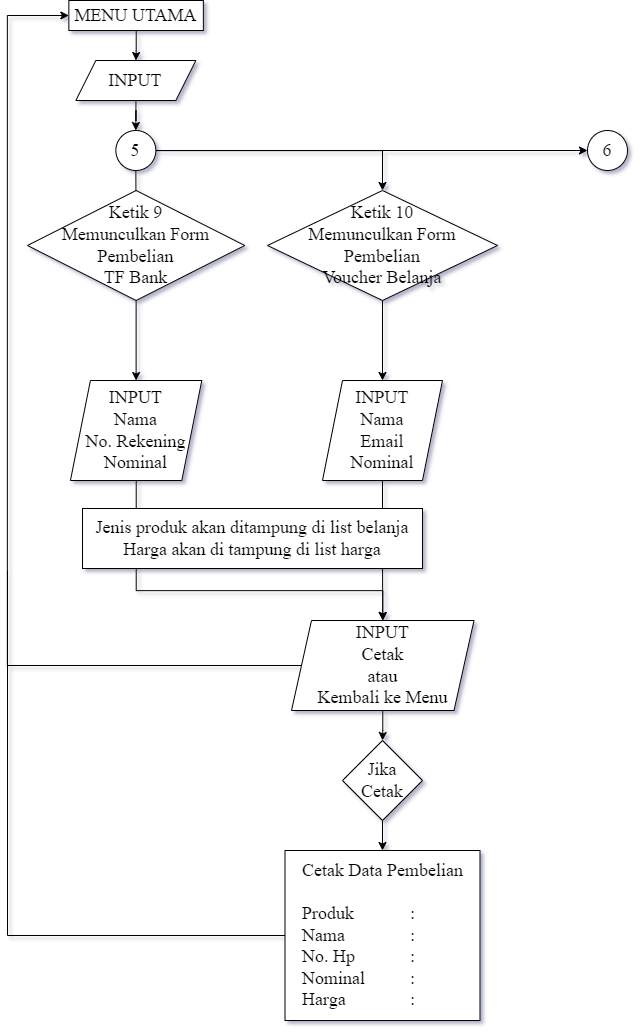

The diagram above was exported from draw.io. Its source (the exported page's mxGraphModel, read from the mxfile embedded in the PNG):
<mxGraphModel dx="2480" dy="1123" grid="1" gridSize="10" guides="1" tooltips="1" connect="1" arrows="1" fold="1" page="1" pageScale="1" pageWidth="850" pageHeight="1100" math="0" shadow="0">
  <root>
    <mxCell id="0" />
    <mxCell id="1" parent="0" />
    <mxCell id="zBZ7VDtkStm6wOmuYFdN-1" value="" style="edgeStyle=orthogonalEdgeStyle;rounded=0;orthogonalLoop=1;jettySize=auto;html=1;fontFamily=Times New Roman;fontSize=18;" edge="1" parent="1" source="zBZ7VDtkStm6wOmuYFdN-4" target="zBZ7VDtkStm6wOmuYFdN-10">
      <mxGeometry relative="1" as="geometry" />
    </mxCell>
    <mxCell id="zBZ7VDtkStm6wOmuYFdN-2" value="" style="edgeStyle=orthogonalEdgeStyle;rounded=0;orthogonalLoop=1;jettySize=auto;html=1;" edge="1" parent="1" source="zBZ7VDtkStm6wOmuYFdN-4" target="zBZ7VDtkStm6wOmuYFdN-12">
      <mxGeometry relative="1" as="geometry" />
    </mxCell>
    <mxCell id="zBZ7VDtkStm6wOmuYFdN-4" value="&lt;font style=&quot;font-size: 18px;&quot; face=&quot;Times New Roman&quot;&gt;5&lt;/font&gt;" style="ellipse;whiteSpace=wrap;html=1;" vertex="1" parent="1">
      <mxGeometry x="223.36" y="170" width="40" height="40" as="geometry" />
    </mxCell>
    <mxCell id="zBZ7VDtkStm6wOmuYFdN-5" value="" style="edgeStyle=orthogonalEdgeStyle;rounded=0;orthogonalLoop=1;jettySize=auto;html=1;fontFamily=Times New Roman;fontSize=18;" edge="1" parent="1" source="zBZ7VDtkStm6wOmuYFdN-6" target="zBZ7VDtkStm6wOmuYFdN-4">
      <mxGeometry relative="1" as="geometry" />
    </mxCell>
    <mxCell id="zBZ7VDtkStm6wOmuYFdN-6" value="INPUT" style="shape=parallelogram;perimeter=parallelogramPerimeter;whiteSpace=wrap;html=1;fixedSize=1;fontSize=18;fontFamily=Times New Roman;rounded=0;" vertex="1" parent="1">
      <mxGeometry x="183.36" y="100" width="120" height="40" as="geometry" />
    </mxCell>
    <mxCell id="zBZ7VDtkStm6wOmuYFdN-7" value="" style="edgeStyle=orthogonalEdgeStyle;rounded=0;orthogonalLoop=1;jettySize=auto;html=1;fontFamily=Times New Roman;fontSize=18;" edge="1" parent="1" source="zBZ7VDtkStm6wOmuYFdN-8" target="zBZ7VDtkStm6wOmuYFdN-6">
      <mxGeometry relative="1" as="geometry" />
    </mxCell>
    <mxCell id="zBZ7VDtkStm6wOmuYFdN-8" value="MENU UTAMA" style="whiteSpace=wrap;html=1;fontSize=18;fontFamily=Times New Roman;rounded=0;" vertex="1" parent="1">
      <mxGeometry x="176.36" y="40" width="134.5" height="30" as="geometry" />
    </mxCell>
    <mxCell id="zBZ7VDtkStm6wOmuYFdN-30" value="" style="edgeStyle=orthogonalEdgeStyle;rounded=0;orthogonalLoop=1;jettySize=auto;html=1;" edge="1" parent="1" source="zBZ7VDtkStm6wOmuYFdN-10" target="zBZ7VDtkStm6wOmuYFdN-29">
      <mxGeometry relative="1" as="geometry" />
    </mxCell>
    <mxCell id="zBZ7VDtkStm6wOmuYFdN-10" value="Ketik 9&lt;br&gt;Memunculkan Form&lt;br&gt;Pembelian&lt;br&gt;TF Bank" style="rhombus;whiteSpace=wrap;html=1;fontSize=18;fontFamily=Times New Roman;rounded=0;" vertex="1" parent="1">
      <mxGeometry x="135" y="230" width="217.24" height="110" as="geometry" />
    </mxCell>
    <mxCell id="zBZ7VDtkStm6wOmuYFdN-11" value="" style="edgeStyle=orthogonalEdgeStyle;rounded=0;orthogonalLoop=1;jettySize=auto;html=1;fontFamily=Times New Roman;fontSize=18;" edge="1" parent="1" source="zBZ7VDtkStm6wOmuYFdN-12" target="zBZ7VDtkStm6wOmuYFdN-18">
      <mxGeometry relative="1" as="geometry" />
    </mxCell>
    <mxCell id="zBZ7VDtkStm6wOmuYFdN-12" value="&lt;span style=&quot;font-family: &amp;quot;Times New Roman&amp;quot;; font-size: 18px;&quot;&gt;Ketik 10&lt;/span&gt;&lt;br style=&quot;font-family: &amp;quot;Times New Roman&amp;quot;; font-size: 18px;&quot;&gt;&lt;span style=&quot;font-family: &amp;quot;Times New Roman&amp;quot;; font-size: 18px;&quot;&gt;Memunculkan&lt;/span&gt;&lt;span style=&quot;font-family: &amp;quot;Times New Roman&amp;quot;; font-size: 18px;&quot;&gt;&amp;nbsp;Form&lt;/span&gt;&lt;br style=&quot;font-family: &amp;quot;Times New Roman&amp;quot;; font-size: 18px;&quot;&gt;&lt;span style=&quot;font-family: &amp;quot;Times New Roman&amp;quot;; font-size: 18px;&quot;&gt;Pembelian&lt;br&gt;Voucher Belanja&lt;/span&gt;&lt;span style=&quot;font-family: &amp;quot;Times New Roman&amp;quot;; font-size: 18px;&quot;&gt;&lt;br&gt;&lt;/span&gt;" style="rhombus;whiteSpace=wrap;html=1;" vertex="1" parent="1">
      <mxGeometry x="375" y="230" width="230" height="110" as="geometry" />
    </mxCell>
    <mxCell id="zBZ7VDtkStm6wOmuYFdN-15" value="" style="edgeStyle=orthogonalEdgeStyle;rounded=0;orthogonalLoop=1;jettySize=auto;html=1;exitX=1;exitY=0.5;exitDx=0;exitDy=0;entryX=0;entryY=0.5;entryDx=0;entryDy=0;" edge="1" parent="1" source="zBZ7VDtkStm6wOmuYFdN-4" target="zBZ7VDtkStm6wOmuYFdN-16">
      <mxGeometry relative="1" as="geometry">
        <mxPoint x="273.3600000000001" y="200" as="sourcePoint" />
        <mxPoint x="805" y="190" as="targetPoint" />
      </mxGeometry>
    </mxCell>
    <mxCell id="zBZ7VDtkStm6wOmuYFdN-16" value="&lt;font style=&quot;font-size: 18px;&quot; face=&quot;Times New Roman&quot;&gt;6&lt;/font&gt;" style="ellipse;whiteSpace=wrap;html=1;" vertex="1" parent="1">
      <mxGeometry x="695" y="170" width="40" height="40" as="geometry" />
    </mxCell>
    <mxCell id="zBZ7VDtkStm6wOmuYFdN-18" value="INPUT&lt;br&gt;Nama&lt;br&gt;Email&lt;br&gt;Nominal" style="shape=parallelogram;perimeter=parallelogramPerimeter;whiteSpace=wrap;html=1;fixedSize=1;fontFamily=Times New Roman;fontSize=18;" vertex="1" parent="1">
      <mxGeometry x="430" y="420" width="120" height="100" as="geometry" />
    </mxCell>
    <mxCell id="zBZ7VDtkStm6wOmuYFdN-19" value="" style="edgeStyle=orthogonalEdgeStyle;rounded=0;orthogonalLoop=1;jettySize=auto;html=1;fontFamily=Times New Roman;fontSize=18;entryX=0;entryY=0.5;entryDx=0;entryDy=0;exitX=0;exitY=0.5;exitDx=0;exitDy=0;" edge="1" parent="1" source="zBZ7VDtkStm6wOmuYFdN-21" target="zBZ7VDtkStm6wOmuYFdN-8">
      <mxGeometry relative="1" as="geometry">
        <mxPoint x="287.5" y="615" as="targetPoint" />
        <Array as="points">
          <mxPoint x="115" y="705" />
          <mxPoint x="115" y="55" />
        </Array>
      </mxGeometry>
    </mxCell>
    <mxCell id="zBZ7VDtkStm6wOmuYFdN-20" value="" style="edgeStyle=orthogonalEdgeStyle;rounded=0;orthogonalLoop=1;jettySize=auto;html=1;fontFamily=Times New Roman;fontSize=18;" edge="1" parent="1" source="zBZ7VDtkStm6wOmuYFdN-21" target="zBZ7VDtkStm6wOmuYFdN-23">
      <mxGeometry relative="1" as="geometry" />
    </mxCell>
    <mxCell id="zBZ7VDtkStm6wOmuYFdN-21" value="INPUT&lt;br&gt;Cetak&lt;br&gt;atau&lt;br&gt;Kembali ke Menu" style="shape=parallelogram;perimeter=parallelogramPerimeter;whiteSpace=wrap;html=1;fixedSize=1;fontFamily=Times New Roman;fontSize=18;" vertex="1" parent="1">
      <mxGeometry x="399" y="660" width="182.5" height="90" as="geometry" />
    </mxCell>
    <mxCell id="zBZ7VDtkStm6wOmuYFdN-22" value="" style="edgeStyle=orthogonalEdgeStyle;rounded=0;orthogonalLoop=1;jettySize=auto;html=1;fontFamily=Times New Roman;fontSize=18;" edge="1" parent="1" source="zBZ7VDtkStm6wOmuYFdN-23" target="zBZ7VDtkStm6wOmuYFdN-24">
      <mxGeometry relative="1" as="geometry" />
    </mxCell>
    <mxCell id="zBZ7VDtkStm6wOmuYFdN-23" value="Jika&lt;br&gt;Cetak" style="rhombus;whiteSpace=wrap;html=1;fontSize=18;fontFamily=Times New Roman;" vertex="1" parent="1">
      <mxGeometry x="450" y="780" width="80" height="80" as="geometry" />
    </mxCell>
    <mxCell id="zBZ7VDtkStm6wOmuYFdN-24" value="Cetak Data Pembelian&lt;br&gt;&lt;br&gt;&lt;div style=&quot;text-align: left;&quot;&gt;&lt;span style=&quot;background-color: initial;&quot;&gt;Produk&lt;span style=&quot;white-space: pre;&quot;&gt;&#09;&lt;/span&gt;&lt;span style=&quot;white-space: pre;&quot;&gt;&#09;&lt;/span&gt;:&lt;/span&gt;&lt;/div&gt;&lt;div style=&quot;text-align: left;&quot;&gt;&lt;span style=&quot;background-color: initial;&quot;&gt;Nama&lt;span style=&quot;white-space: pre;&quot;&gt;&#09;&lt;/span&gt;&lt;span style=&quot;white-space: pre;&quot;&gt;&#09;&lt;/span&gt;:&lt;/span&gt;&lt;/div&gt;&lt;div style=&quot;text-align: left;&quot;&gt;&lt;span style=&quot;background-color: initial;&quot;&gt;No. Hp&lt;span style=&quot;white-space: pre;&quot;&gt;&#09;&lt;/span&gt;&lt;span style=&quot;white-space: pre;&quot;&gt;&#09;&lt;/span&gt;:&lt;/span&gt;&lt;/div&gt;&lt;div style=&quot;text-align: left;&quot;&gt;&lt;span style=&quot;background-color: initial;&quot;&gt;Nominal&lt;span style=&quot;white-space: pre;&quot;&gt;&#09;&lt;/span&gt;&lt;span style=&quot;white-space: pre;&quot;&gt;&#09;&lt;/span&gt;:&lt;/span&gt;&lt;/div&gt;&lt;div style=&quot;text-align: left;&quot;&gt;&lt;span style=&quot;background-color: initial;&quot;&gt;Harga&lt;span style=&quot;white-space: pre;&quot;&gt;&#09;&lt;/span&gt;&lt;span style=&quot;white-space: pre;&quot;&gt;&#09;&lt;/span&gt;:&lt;/span&gt;&lt;/div&gt;" style="whiteSpace=wrap;html=1;fontSize=18;fontFamily=Times New Roman;" vertex="1" parent="1">
      <mxGeometry x="392.5" y="890" width="195" height="170" as="geometry" />
    </mxCell>
    <mxCell id="zBZ7VDtkStm6wOmuYFdN-25" value="" style="endArrow=none;html=1;rounded=0;fontFamily=Times New Roman;fontSize=18;entryX=0;entryY=0.5;entryDx=0;entryDy=0;" edge="1" parent="1" target="zBZ7VDtkStm6wOmuYFdN-24">
      <mxGeometry width="50" height="50" relative="1" as="geometry">
        <mxPoint x="115" y="610" as="sourcePoint" />
        <mxPoint x="545" y="670" as="targetPoint" />
        <Array as="points">
          <mxPoint x="115" y="975" />
        </Array>
      </mxGeometry>
    </mxCell>
    <mxCell id="zBZ7VDtkStm6wOmuYFdN-26" value="" style="edgeStyle=orthogonalEdgeStyle;rounded=0;orthogonalLoop=1;jettySize=auto;html=1;fontFamily=Times New Roman;fontSize=18;exitX=0.5;exitY=1;exitDx=0;exitDy=0;" edge="1" parent="1" source="zBZ7VDtkStm6wOmuYFdN-18" target="zBZ7VDtkStm6wOmuYFdN-21">
      <mxGeometry relative="1" as="geometry" />
    </mxCell>
    <mxCell id="zBZ7VDtkStm6wOmuYFdN-32" value="" style="edgeStyle=orthogonalEdgeStyle;rounded=0;orthogonalLoop=1;jettySize=auto;html=1;entryX=0.5;entryY=0;entryDx=0;entryDy=0;" edge="1" parent="1" source="zBZ7VDtkStm6wOmuYFdN-29" target="zBZ7VDtkStm6wOmuYFdN-21">
      <mxGeometry relative="1" as="geometry">
        <mxPoint x="243.60000000000014" y="620" as="targetPoint" />
        <Array as="points">
          <mxPoint x="244" y="630" />
          <mxPoint x="490" y="630" />
        </Array>
      </mxGeometry>
    </mxCell>
    <mxCell id="zBZ7VDtkStm6wOmuYFdN-29" value="INPUT&lt;br&gt;Nama&lt;br&gt;No. Rekening&lt;br&gt;Nominal" style="shape=parallelogram;perimeter=parallelogramPerimeter;whiteSpace=wrap;html=1;fixedSize=1;fontFamily=Times New Roman;fontSize=18;" vertex="1" parent="1">
      <mxGeometry x="177.93" y="420" width="131.38" height="100" as="geometry" />
    </mxCell>
    <mxCell id="zBZ7VDtkStm6wOmuYFdN-27" value="Jenis produk akan ditampung di list belanja&lt;br&gt;Harga akan di tampung di list harga" style="whiteSpace=wrap;html=1;fontSize=18;fontFamily=Times New Roman;" vertex="1" parent="1">
      <mxGeometry x="190" y="548" width="340" height="60" as="geometry" />
    </mxCell>
  </root>
</mxGraphModel>